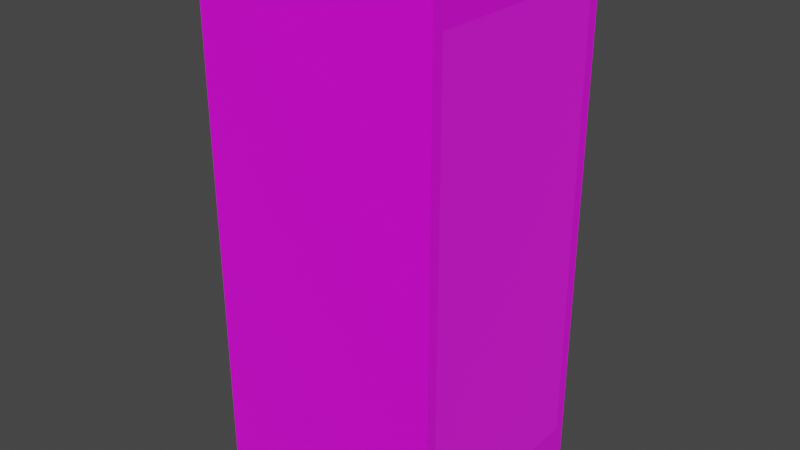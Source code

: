 # Source: server.blend  (saved by Blender 2.80.75; exported with 4.5.12 LTS)
import bpy
from mathutils import Matrix  # noqa: F401  (used for matrix-valued properties, if any)

bpy.ops.wm.read_factory_settings(use_empty=True)
scene = bpy.context.scene
scene.name = 'Scene'

# ---- collections
col_collection = bpy.data.collections.new('Collection'); scene.collection.children.link(col_collection)

# ---- images (referenced by path relative to the original .blend; pixels are not part of the script)
import os
ASSET_DIR = os.environ.get("B2B_ASSET_DIR", "")  # directory of the original .blend (textures are referenced by path, not embedded)
HERE = os.path.dirname(os.path.abspath(__file__))  # packed textures are extracted next to this script under _unpacked/

def load_image(name, relpath, width, height, colorspace="sRGB"):
    """Load a texture the original file referenced (path relative to the .blend, or extracted next to this script)."""
    p = next((c for c in (os.path.join(HERE, relpath), os.path.join(ASSET_DIR, relpath)) if relpath and os.path.exists(c)), "")
    if p:
        img = bpy.data.images.load(p, check_existing=True)
        img.name = name
    else:  # same state as the original file: an image datablock whose file is absent (Cycles renders it pink)
        img = bpy.data.images.new(name, width, height)
        img.source = "FILE"
        img.filepath = "//" + (relpath or name)
    img.colorspace_settings.name = colorspace
    return img
img_server_png = load_image('server.png', 'server.png', 1024, 1024, 'sRGB')
img_rack_png = load_image('rack.png', 'rack.png', 1024, 1024, 'sRGB')

# ---- materials (node trees are filled in below, after node groups)
mat_material_001 = bpy.data.materials.new('Material.001')
mat_material_002 = bpy.data.materials.new('Material.002')

# ---- material node trees
mat_material_001.use_nodes = True; mat_material_001.node_tree.nodes.clear()
_N = mat_material_001.node_tree.nodes; _L = mat_material_001.node_tree.links
n0 = _N.new('ShaderNodeOutputMaterial'); n0.name = 'Material Output'; n0.location = (300, 300)
n1 = _N.new('ShaderNodeBsdfPrincipled'); n1.name = 'Principled BSDF'; n1.location = (10, 300)
n1.distribution = 'GGX'
n1.subsurface_method = 'BURLEY'
n1.inputs[2].default_value = 1.0
n1.inputs[3].default_value = 1.45
n1.inputs[27].default_value = (0.0, 0.0, 0.0, 1.0)
n1.inputs[28].default_value = 1.0
n2 = _N.new('ShaderNodeTexImage'); n2.name = 'Image Texture'; n2.location = (-280, 280)
n2.image = img_server_png
_L.new(n1.outputs[0], n0.inputs[0])
_L.new(n2.outputs[0], n1.inputs[0])
n0.is_active_output = True
mat_material_002.use_nodes = True; mat_material_002.node_tree.nodes.clear()
_N = mat_material_002.node_tree.nodes; _L = mat_material_002.node_tree.links
n0 = _N.new('ShaderNodeOutputMaterial'); n0.name = 'Material Output'; n0.location = (300, 300)
n1 = _N.new('ShaderNodeBsdfPrincipled'); n1.name = 'Principled BSDF'; n1.location = (10, 300)
n1.distribution = 'GGX'
n1.subsurface_method = 'BURLEY'
n1.inputs[2].default_value = 0.3583
n1.inputs[3].default_value = 1.45
n1.inputs[13].default_value = 0.75
n1.inputs[27].default_value = (0.0, 0.0, 0.0, 1.0)
n1.inputs[28].default_value = 1.0
n2 = _N.new('ShaderNodeTexImage'); n2.name = 'Image Texture'; n2.location = (-280, 280)
n2.image = img_rack_png
_L.new(n1.outputs[0], n0.inputs[0])
_L.new(n2.outputs[0], n1.inputs[0])
n0.is_active_output = True

# ---- world
world_world = bpy.data.worlds.new('World'); scene.world = world_world
world_world.use_nodes = True; world_world.node_tree.nodes.clear()
_N = world_world.node_tree.nodes; _L = world_world.node_tree.links
n0 = _N.new('ShaderNodeOutputWorld'); n0.name = 'World Output'; n0.location = (300, 300)
n1 = _N.new('ShaderNodeBackground'); n1.name = 'Background'; n1.location = (10, 300)
n1.inputs[0].default_value = (0.05088, 0.05088, 0.05088, 1.0)
_L.new(n1.outputs[0], n0.inputs[0])
n0.is_active_output = True
world_world.color = (0.05088, 0.05088, 0.05088)
world_world.use_sun_shadow = False
world_world.sun_shadow_jitter_overblur = 0.0

# ---- meshes
me_cube_001 = bpy.data.meshes.new('Cube.001')
me_cube_001.from_pydata([(-0.275, -0.225, -0.04), (-0.275, -0.225, 0.04), (-0.275, 0.225, -0.04), (-0.275, 0.225, 0.04), (0.275, -0.225, -0.04), (0.275, -0.225, 0.04), (0.275, 0.225, -0.04), (0.275, 0.225, 0.04)], [], [(0, 1, 3, 2), (2, 3, 7, 6), (6, 7, 5, 4), (4, 5, 1, 0), (2, 6, 4, 0), (7, 3, 1, 5)])
_uv = me_cube_001.uv_layers.new(name='UVMap')
_uv.uv.foreach_set('vector', [0.45, 0.07547, 0.45, 0.1509, 0.0, 0.1509, -5.96e-08, 0.07547, 0.45, 0.9245, 0.45, 0.8491, 1.0, 0.8491, 1.0, 0.9245, 0.45, 2.98e-08, 0.45, 0.07547, -2.98e-08, 0.07547, -5.96e-08, 1.49e-07, 1.0, 0.9245, 1.0, 1.0, 0.45, 1.0, 0.45, 0.9245, 0.45, 0.4245, 1.0, 0.4245, 1.0, 0.8491, 0.45, 0.8491, 1.0, 0.4245, 0.45, 0.4245, 0.45, 5.96e-08, 1.0, -5.96e-08])
me_cube_001.materials.append(mat_material_001)
me_cube_001.use_remesh_preserve_volume = False
me_cube_001.use_remesh_preserve_attributes = False
me_cube_001.use_mirror_vertex_groups = False
me_cube_001.update()
me_cube = bpy.data.meshes.new('Cube')
me_cube.from_pydata([(-0.275, -0.25, 0.0), (-0.275, -0.25, 1.2), (-0.275, 0.25, 0.0), (-0.275, 0.25, 1.2), (0.275, -0.25, 0.0), (0.275, -0.25, 1.2), (0.275, 0.25, 0.0), (0.275, 0.25, 1.2), (0.275, -0.225, 1.12), (-0.275, -0.225, 1.12), (0.275, 0.225, 1.12), (-0.275, 0.225, 1.12), (0.275, -0.225, 0.08), (-0.275, -0.225, 0.08), (0.275, 0.225, 0.08), (-0.275, 0.225, 0.08)], [], [(2, 6, 4, 0), (7, 3, 1, 5), (8, 9, 11, 10), (0, 4, 5, 1), (13, 12, 14, 15), (2, 0, 13, 15), (11, 3, 2, 15), (3, 11, 9, 1), (9, 13, 0, 1), (6, 14, 12, 4), (6, 7, 10, 14), (5, 8, 10, 7), (8, 5, 4, 12), (6, 2, 3, 7)])
_uv = me_cube.uv_layers.new(name='UVMap')
_uv.uv.foreach_set('vector', [0.6286, 0.2857, 0.9429, 0.2857, 0.9429, 0.5714, 0.6286, 0.5714, 0.6286, 0.0, 0.9429, 0.0, 0.9429, 0.2857, 0.6286, 0.2857, 0.3143, 0.6857, 0.6286, 0.6857, 0.6286, 0.9429, 0.3143, 0.9429, 0.0, 2.838e-09, 0.3143, 0.0, 0.3143, 0.6857, 1.022e-07, 0.6857, 0.3143, 0.9429, 0.0, 0.9429, 3.406e-08, 0.6857, 0.3143, 0.6857, 0.72, 0.8571, 0.72, 0.5714, 0.7657, 0.5857, 0.7657, 0.8429, 0.9714, 0.04572, 0.9857, 0.0, 0.9857, 0.6857, 0.9714, 0.64, 0.72, 0.8571, 0.6743, 0.8429, 0.6743, 0.5857, 0.72, 0.5714, 0.9857, 0.64, 0.9857, 0.04572, 1.0, 0.0, 1.0, 0.6857, 0.8114, 0.8571, 0.7657, 0.8429, 0.7657, 0.5857, 0.8114, 0.5714, 0.9571, 0.0, 0.9571, 0.6857, 0.9429, 0.64, 0.9429, 0.04571, 0.6286, 0.5714, 0.6743, 0.5857, 0.6743, 0.8429, 0.6286, 0.8571, 0.9571, 0.04572, 0.9714, 0.0, 0.9714, 0.6857, 0.9571, 0.64, 0.3143, 1.845e-08, 0.6286, 0.0, 0.6286, 0.6857, 0.3143, 0.6857])
me_cube.materials.append(mat_material_002)
me_cube.use_remesh_preserve_volume = False
me_cube.use_remesh_preserve_attributes = False
me_cube.use_mirror_vertex_groups = False
me_cube.update()

# ---- objects
ob_cube = bpy.data.objects.new('Cube', me_cube_001)
ob_cube_001 = bpy.data.objects.new('Cube.001', me_cube)

# ---- transforms, parenting, visibility, modifiers, constraints
ob_cube.location = (0.0, 0.0, 0.12)
ob_cube.lineart.crease_threshold = 0.0
_m = ob_cube.modifiers.new('Array', 'ARRAY')
_m.count = 13
_m.constant_offset_displace = (0.0, 0.0, 0.0)
_m.relative_offset_displace = (0.0, 0.0, 1.0)
ob_cube_001.location = (0.0, 0.0, 0.0)
ob_cube_001.lineart.crease_threshold = 0.0

# ---- collection membership
col_collection.objects.link(ob_cube)
col_collection.objects.link(ob_cube_001)

# ---- scene / render settings (as saved in the file)
scene.frame_start = 1; scene.frame_end = 250; scene.frame_set(1)
scene.render.engine = 'CYCLES'
scene.cycles.use_denoising = False
scene.cycles.samples = 128
scene.cycles.sampling_pattern = 'TABULATED_SOBOL'
scene.cycles.use_adaptive_sampling = False
scene.cycles.use_light_tree = False
scene.view_settings.view_transform = 'Filmic'
bpy.context.view_layer.update()

# ---- added for rendering (the .blend has no active camera and no usable light): camera, sun
cam_auto = bpy.data.cameras.new('AutoCamera')
cam_auto.lens = 50.0
cam_auto.sensor_width = 36.0
cam_auto.clip_end = 1000.0
ob_auto_camera = bpy.data.objects.new('AutoCamera', cam_auto)
scene.collection.objects.link(ob_auto_camera)
ob_auto_camera.location = (1.30601, -1.56721, 1.64481)
ob_auto_camera.rotation_euler = (1.09748, -7.21219e-08, 0.694738)
scene.camera = ob_auto_camera
light_auto_sun = bpy.data.lights.new('AutoSun', 'SUN')
light_auto_sun.energy = 3.0
light_auto_sun.angle = 0.0523599
ob_auto_sun = bpy.data.objects.new('AutoSun', light_auto_sun)
scene.collection.objects.link(ob_auto_sun)
ob_auto_sun.rotation_euler = (0.872665, 0.174533, 0.523599)
bpy.context.view_layer.update()
